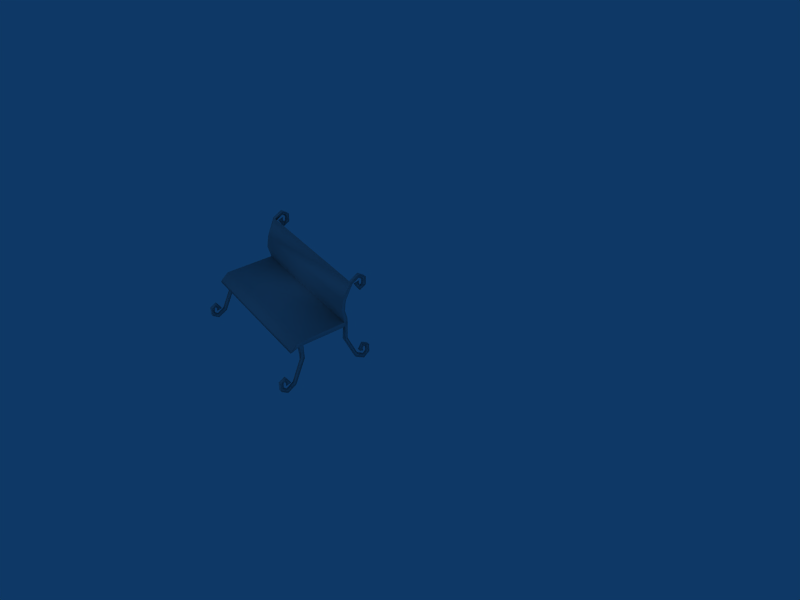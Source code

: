 # Source: bench_park_001.blend  (saved by Blender 4.5.87; exported with 4.5.12 LTS)
import bpy
from mathutils import Matrix  # noqa: F401  (used for matrix-valued properties, if any)

bpy.ops.wm.read_factory_settings(use_empty=True)
scene = bpy.context.scene
scene.name = 'Scene'

# ---- collections
col_collection_1 = bpy.data.collections.new('Collection 1'); scene.collection.children.link(col_collection_1)

# ---- materials (node trees are filled in below, after node groups)
mat_bench_park_tex = bpy.data.materials.new('bench_park_tex')
mat_bench_park_tex.alpha_threshold = 0.0
mat_bench_park_tex.diffuse_color = (0.7562, 0.7562, 0.7562, 1.0)
mat_bench_park_tex.roughness = 0.5
mat_bench_park_tex.line_color = (0.0, 0.0, 0.0, 1.0)

# ---- material node trees

# ---- world
world_world = bpy.data.worlds.new('World'); scene.world = world_world
world_world.color = (0.05656, 0.2208, 0.4)
world_world.use_sun_shadow = False
world_world.sun_shadow_jitter_overblur = 0.0
world_world.cycles.sampling_method = 'MANUAL'
world_world.cycles.sample_map_resolution = 256

# ---- cameras
cam_camera = bpy.data.cameras.new('Camera')
cam_camera.passepartout_alpha = 0.2
cam_camera.clip_end = 100.0
cam_camera.lens = 35.0
cam_camera.ortho_scale = 7.314
cam_camera.show_passepartout = False
cam_camera.show_safe_areas = True
cam_camera.dof.focus_distance = 0.0
cam_camera.dof.aperture_fstop = 128.0

# ---- lights
light_spot = bpy.data.lights.new('Spot', 'POINT')
light_spot.transmission_factor = 0.0
light_spot.cutoff_distance = 30.0
light_spot.energy = 100.0
light_spot.shadow_buffer_clip_start = 8.0
light_spot.shadow_soft_size = 1.0
light_spot.shadow_maximum_resolution = 0.006
light_spot.use_absolute_resolution = True
light_spot.cycles.use_multiple_importance_sampling = False

# ---- meshes
me_cube_002 = bpy.data.meshes.new('Cube.002')
me_cube_002.from_pydata([], [], [])
me_cube_002.use_remesh_preserve_volume = False
me_cube_002.use_remesh_preserve_attributes = False
me_cube_002.use_mirror_vertex_groups = False
me_cube_002.update()
me_bench_park_001 = bpy.data.meshes.new('bench_park_001')
me_bench_park_001.from_pydata([(1.283, 1.74, -0.4776), (1.283, 0.514, -0.5786), (1.283, 1.74, -0.4067), (1.283, 0.5407, -0.5273), (1.319, 1.664, -0.4776), (1.248, 1.663, -0.4776), (1.283, 1.663, -0.4067), (1.283, 1.663, -0.3654), (1.283, 1.74, -0.3301), (1.283, 1.69, -0.143), (1.283, 1.606, -0.1452), (1.319, 1.817, 0.4553), (1.248, 1.817, 0.4554), (1.283, 1.865, 0.386), (1.283, 2.003, 0.4775), (1.248, 1.999, 0.5618), (1.319, 1.999, 0.5618), (1.319, 2.132, 0.4672), (1.248, 2.132, 0.4672), (1.284, 2.06, 0.4225), (1.284, 2.056, 0.3349), (1.248, 2.13, 0.2935), (1.319, 2.13, 0.2935), (1.319, 1.999, 0.2202), (1.248, 1.999, 0.2201), (1.284, 2.027, 0.2998), (1.284, 2.0, 0.3623), (1.248, 1.916, 0.3572), (1.319, 1.916, 0.3572), (1.284, 2.008, 0.4126), (1.316, 2.06, -1.255), (1.349, 1.968, -1.198), (1.278, 1.968, -1.202), (1.314, 2.052, -1.205), (1.311, 2.079, -1.143), (1.272, 2.051, -1.065), (1.343, 2.051, -1.061), (1.346, 2.182, -1.135), (1.275, 2.182, -1.138), (1.312, 2.108, -1.178), (1.317, 2.112, -1.265), (1.283, 2.184, -1.312), (1.354, 2.183, -1.308), (1.358, 2.051, -1.403), (1.288, 2.051, -1.406), (1.319, 2.055, -1.32), (1.315, 1.917, -1.229), (1.283, 1.869, -1.3), (1.353, 1.869, -1.296), (1.329, 1.641, -0.7826), (1.258, 1.641, -0.7859), (1.294, 1.725, -0.7865), (1.294, 0.6827, -0.7794), (1.258, 0.7671, -0.7789), (1.329, 0.767, -0.7755), (1.353, 0.5392, -1.289), (1.282, 0.5392, -1.293), (1.314, 0.4912, -1.222), (1.319, 0.3527, -1.313), (1.287, 0.3572, -1.399), (1.358, 0.3572, -1.396), (1.354, 0.2244, -1.301), (1.283, 0.2244, -1.305), (1.316, 0.2959, -1.258), (1.312, 0.2999, -1.171), (1.275, 0.2263, -1.131), (1.346, 0.2264, -1.128), (1.342, 0.3569, -1.054), (1.271, 0.3569, -1.058), (1.311, 0.3289, -1.136), (1.313, 0.3557, -1.198), (1.278, 0.44, -1.195), (1.349, 0.4399, -1.191), (1.316, 0.3477, -1.248), (1.283, 0.68, -0.4067), (1.248, 0.68, -0.4776), (1.319, 0.68, -0.4776), (1.319, 0.7621, -0.4776), (1.248, 0.7621, -0.4776), (1.283, 0.7621, -0.4067), (1.283, 1.643, 0.1003), (1.283, 1.711, 0.0713), (-1.407, 1.711, 0.0713), (-1.407, 1.643, 0.1003), (-1.407, 0.7621, -0.4067), (-1.372, 0.7621, -0.4776), (-1.442, 0.7621, -0.4776), (-1.442, 0.68, -0.4776), (-1.407, 0.68, -0.4067), (-1.372, 0.68, -0.4776), (-1.426, 0.3477, -1.246), (-1.46, 0.4399, -1.189), (-1.389, 0.44, -1.191), (-1.425, 0.3557, -1.195), (-1.423, 0.3289, -1.133), (-1.385, 0.3569, -1.054), (-1.456, 0.3569, -1.052), (-1.458, 0.2264, -1.126), (-1.387, 0.2263, -1.128), (-1.424, 0.2999, -1.168), (-1.427, 0.2959, -1.256), (-1.392, 0.2244, -1.301), (-1.463, 0.2244, -1.299), (-1.466, 0.3572, -1.394), (-1.395, 0.3572, -1.396), (-1.428, 0.3527, -1.311), (-1.426, 0.4912, -1.219), (-1.392, 0.5392, -1.29), (-1.463, 0.5392, -1.287), (-1.448, 0.767, -0.7733), (-1.377, 0.7671, -0.7754), (-1.413, 0.6827, -0.7766), (-1.413, 1.725, -0.7836), (-1.377, 1.641, -0.7824), (-1.448, 1.641, -0.7804), (-1.463, 1.869, -1.294), (-1.392, 1.869, -1.297), (-1.426, 1.917, -1.226), (-1.428, 2.055, -1.318), (-1.395, 2.051, -1.403), (-1.466, 2.051, -1.401), (-1.464, 2.183, -1.306), (-1.393, 2.184, -1.308), (-1.427, 2.112, -1.263), (-1.424, 2.108, -1.175), (-1.388, 2.182, -1.135), (-1.459, 2.182, -1.133), (-1.456, 2.051, -1.059), (-1.386, 2.051, -1.061), (-1.423, 2.079, -1.14), (-1.425, 2.052, -1.203), (-1.39, 1.968, -1.198), (-1.46, 1.968, -1.196), (-1.427, 2.06, -1.253), (-1.407, 2.008, 0.4126), (-1.443, 1.916, 0.3572), (-1.372, 1.916, 0.3572), (-1.407, 2.0, 0.3623), (-1.407, 2.027, 0.2998), (-1.372, 1.999, 0.2201), (-1.443, 1.999, 0.2202), (-1.443, 2.13, 0.2935), (-1.372, 2.13, 0.2935), (-1.407, 2.056, 0.3349), (-1.407, 2.06, 0.4225), (-1.372, 2.132, 0.4672), (-1.443, 2.132, 0.4672), (-1.443, 1.999, 0.5618), (-1.372, 1.999, 0.5618), (-1.407, 2.003, 0.4775), (-1.407, 1.865, 0.386), (-1.372, 1.817, 0.4554), (-1.443, 1.817, 0.4553), (-1.407, 1.606, -0.1452), (-1.407, 1.69, -0.143), (-1.407, 1.74, -0.3301), (-1.407, 1.663, -0.3654), (-1.407, 1.663, -0.4067), (-1.372, 1.663, -0.4776), (-1.442, 1.664, -0.4776), (-1.407, 0.5407, -0.5273), (-1.407, 1.74, -0.4067), (-1.407, 0.514, -0.5786), (-1.407, 1.74, -0.4776)], [], [(0, 2, 6, 4), (6, 79, 77, 4), (4, 77, 78, 5), (6, 2, 8, 7), (7, 8, 9, 10), (10, 9, 81, 80), (13, 12, 15, 14), (11, 13, 14, 16), (12, 11, 16, 15), (15, 16, 17, 18), (16, 14, 19, 17), (14, 15, 18, 19), (19, 18, 21, 20), (17, 19, 20, 22), (18, 17, 22, 21), (21, 22, 23, 24), (22, 20, 25, 23), (20, 21, 24, 25), (25, 24, 27, 26), (23, 25, 26, 28), (24, 23, 28, 27), (27, 28, 29), (28, 26, 29), (26, 27, 29), (33, 30, 32), (31, 30, 33), (32, 30, 31), (35, 32, 31, 36), (36, 31, 33, 34), (34, 33, 32, 35), (39, 34, 35, 38), (37, 36, 34, 39), (38, 35, 36, 37), (41, 38, 37, 42), (42, 37, 39, 40), (40, 39, 38, 41), (45, 40, 41, 44), (43, 42, 40, 45), (44, 41, 42, 43), (47, 44, 43, 48), (48, 43, 45, 46), (46, 45, 44, 47), (51, 46, 47, 50), (49, 48, 46, 51), (50, 47, 48, 49), (0, 4, 49, 51), (0, 51, 50, 5), (4, 5, 50, 49), (53, 54, 55, 56), (54, 52, 57, 55), (52, 53, 56, 57), (57, 56, 59, 58), (55, 57, 58, 60), (56, 55, 60, 59), (59, 60, 61, 62), (60, 58, 63, 61), (58, 59, 62, 63), (63, 62, 65, 64), (61, 63, 64, 66), (62, 61, 66, 65), (65, 66, 67, 68), (66, 64, 69, 67), (64, 65, 68, 69), (69, 68, 71, 70), (67, 69, 70, 72), (68, 67, 72, 71), (71, 72, 73), (72, 70, 73), (70, 71, 73), (76, 1, 75), (74, 3, 1, 76), (79, 74, 76, 77), (52, 54, 77, 76), (52, 76, 75), (52, 75, 78, 53), (53, 78, 77, 54), (81, 13, 11, 80), (80, 11, 12), (83, 151, 152), (82, 83, 152, 150), (110, 109, 86, 85), (111, 110, 85, 89), (111, 89, 87), (111, 87, 86, 109), (84, 86, 87, 88), (88, 87, 162, 160), (87, 89, 162), (93, 90, 92), (91, 90, 93), (92, 90, 91), (95, 92, 91, 96), (96, 91, 93, 94), (94, 93, 92, 95), (99, 94, 95, 98), (97, 96, 94, 99), (98, 95, 96, 97), (101, 98, 97, 102), (102, 97, 99, 100), (100, 99, 98, 101), (105, 100, 101, 104), (103, 102, 100, 105), (104, 101, 102, 103), (107, 104, 103, 108), (108, 103, 105, 106), (106, 105, 104, 107), (111, 106, 107, 110), (109, 108, 106, 111), (110, 107, 108, 109), (159, 114, 113, 158), (163, 158, 113, 112), (163, 112, 114, 159), (113, 114, 115, 116), (114, 112, 117, 115), (112, 113, 116, 117), (117, 116, 119, 118), (115, 117, 118, 120), (116, 115, 120, 119), (119, 120, 121, 122), (120, 118, 123, 121), (118, 119, 122, 123), (123, 122, 125, 124), (121, 123, 124, 126), (122, 121, 126, 125), (125, 126, 127, 128), (126, 124, 129, 127), (124, 125, 128, 129), (129, 128, 131, 130), (127, 129, 130, 132), (128, 127, 132, 131), (131, 132, 133), (132, 130, 133), (130, 131, 133), (137, 134, 136), (135, 134, 137), (136, 134, 135), (139, 136, 135, 140), (140, 135, 137, 138), (138, 137, 136, 139), (143, 138, 139, 142), (141, 140, 138, 143), (142, 139, 140, 141), (145, 142, 141, 146), (146, 141, 143, 144), (144, 143, 142, 145), (149, 144, 145, 148), (147, 146, 144, 149), (148, 145, 146, 147), (151, 148, 147, 152), (152, 147, 149, 150), (150, 149, 148, 151), (153, 83, 82, 154), (156, 153, 154, 155), (157, 156, 155, 161), (159, 158, 85, 86), (157, 159, 86, 84), (163, 159, 157, 161), (12, 13, 150, 151), (13, 81, 82, 150), (9, 154, 82, 81), (8, 155, 154, 9), (2, 161, 155, 8), (0, 163, 161, 2), (0, 5, 158, 163), (5, 78, 85, 158), (75, 89, 85, 78), (1, 162, 89, 75), (1, 3, 160, 162), (3, 74, 88, 160), (74, 79, 84, 88), (6, 157, 84, 79), (6, 7, 156, 157), (7, 10, 153, 156), (10, 80, 83, 153), (12, 151, 83, 80)])
me_bench_park_001.polygons.foreach_set('use_smooth', [True] * 174)
_uv = me_bench_park_001.uv_layers.new(name='UVMap')
_uv.uv.foreach_set('vector', [0.5783, 0.699, 0.5783, 0.7114, 0.546, 0.699, 0.5783, 0.6875, 0.546, 0.699, 0.546, 0.5211, 0.5783, 0.5211, 0.5783, 0.6875, 0.5906, 0.2094, 0.5906, 0.3962, 0.5667, 0.3962, 0.5667, 0.2094, 0.546, 0.699, 0.5783, 0.7114, 0.5783, 0.7196, 0.546, 0.7196, 0.546, 0.7196, 0.5783, 0.7196, 0.5783, 0.7576, 0.546, 0.7576, 0.546, 0.7576, 0.5783, 0.7576, 0.5783, 0.807, 0.546, 0.807, 0.546, 0.9046, 0.546, 0.8887, 0.5584, 0.9118, 0.546, 0.9118, 0.5675, 0.8887, 0.5783, 0.8887, 0.5783, 0.9118, 0.5675, 0.9118, 0.546, 0.8887, 0.5675, 0.8887, 0.5675, 0.9118, 0.5584, 0.9118, 0.5584, 0.9118, 0.5675, 0.9118, 0.5675, 0.9305, 0.5584, 0.9305, 0.5675, 0.9118, 0.5783, 0.9118, 0.5783, 0.9305, 0.5675, 0.9305, 0.546, 0.9118, 0.5584, 0.9118, 0.5584, 0.9305, 0.546, 0.9305, 0.546, 0.9305, 0.5584, 0.9305, 0.5584, 0.9501, 0.546, 0.9501, 0.5675, 0.9305, 0.5783, 0.9305, 0.5783, 0.9501, 0.5675, 0.9501, 0.5584, 0.9305, 0.5675, 0.9305, 0.5675, 0.9501, 0.5584, 0.9501, 0.5584, 0.9501, 0.5675, 0.9501, 0.5675, 0.9661, 0.5584, 0.9661, 0.5675, 0.9501, 0.5783, 0.9501, 0.5783, 0.9661, 0.5675, 0.9661, 0.546, 0.9501, 0.5584, 0.9501, 0.5584, 0.9661, 0.546, 0.9661, 0.546, 0.9661, 0.5584, 0.9661, 0.5584, 0.9817, 0.546, 0.9817, 0.5675, 0.9661, 0.5783, 0.9661, 0.5783, 0.9817, 0.5675, 0.9817, 0.5584, 0.9661, 0.5675, 0.9661, 0.5675, 0.9817, 0.5584, 0.9817, 0.5584, 0.9817, 0.5675, 0.9817, 0.5626, 0.9965, 0.5675, 0.9817, 0.5783, 0.9817, 0.5626, 0.9965, 0.546, 0.9817, 0.5584, 0.9817, 0.5626, 0.9965, 0.9747, 0.5386, 0.936, 0.5519, 0.9482, 0.5386, 0.9236, 0.5386, 0.936, 0.5519, 0.9009, 0.5386, 0.9482, 0.5386, 0.936, 0.5519, 0.9236, 0.5386, 0.9519, 0.5236, 0.9482, 0.5386, 0.9236, 0.5386, 0.9186, 0.5236, 0.9186, 0.5236, 0.9236, 0.5386, 0.9009, 0.5386, 0.8879, 0.5236, 0.9877, 0.5236, 0.9747, 0.5386, 0.9482, 0.5386, 0.9519, 0.5236, 0.9906, 0.5149, 0.9877, 0.5236, 0.9519, 0.5236, 0.9527, 0.5149, 0.9175, 0.5149, 0.9186, 0.5236, 0.8879, 0.5236, 0.885, 0.5149, 0.9527, 0.5149, 0.9519, 0.5236, 0.9186, 0.5236, 0.9175, 0.5149, 0.9527, 0.4982, 0.9527, 0.5149, 0.9175, 0.5149, 0.9175, 0.4982, 0.9175, 0.4982, 0.9175, 0.5149, 0.885, 0.5149, 0.885, 0.4982, 0.9906, 0.4982, 0.9906, 0.5149, 0.9527, 0.5149, 0.9527, 0.4982, 0.9906, 0.4721, 0.9906, 0.4982, 0.9527, 0.4982, 0.9527, 0.4721, 0.9175, 0.4721, 0.9175, 0.4982, 0.885, 0.4982, 0.885, 0.4721, 0.9527, 0.4721, 0.9527, 0.4982, 0.9175, 0.4982, 0.9175, 0.4721, 0.9527, 0.3987, 0.9527, 0.4721, 0.9175, 0.4721, 0.9175, 0.3987, 0.9175, 0.3987, 0.9175, 0.4721, 0.885, 0.4721, 0.885, 0.3987, 0.9906, 0.3987, 0.9906, 0.4721, 0.9527, 0.4721, 0.9527, 0.3987, 0.9906, 0.1639, 0.9906, 0.3987, 0.9527, 0.3987, 0.9527, 0.1639, 0.9175, 0.1639, 0.9175, 0.3987, 0.885, 0.3987, 0.885, 0.1639, 0.9527, 0.1639, 0.9527, 0.3987, 0.9175, 0.3987, 0.9175, 0.1639, 0.885, 0.007804, 0.9175, 0.007804, 0.9175, 0.1639, 0.885, 0.1639, 0.9906, 0.007804, 0.9906, 0.1639, 0.9527, 0.1639, 0.9527, 0.007804, 0.9175, 0.007804, 0.9527, 0.007804, 0.9527, 0.1639, 0.9175, 0.1639, 0.8425, 0.8457, 0.8179, 0.8457, 0.8179, 0.6186, 0.8425, 0.6186, 0.8179, 0.8457, 0.7882, 0.8457, 0.7882, 0.6186, 0.8179, 0.6186, 0.8783, 0.8457, 0.8425, 0.8457, 0.8425, 0.6186, 0.8783, 0.6186, 0.8783, 0.6186, 0.8425, 0.6186, 0.8425, 0.5479, 0.8783, 0.5479, 0.8179, 0.6186, 0.7882, 0.6186, 0.7882, 0.5479, 0.8179, 0.5479, 0.8425, 0.6186, 0.8179, 0.6186, 0.8179, 0.5479, 0.8425, 0.5479, 0.8425, 0.5479, 0.8179, 0.5479, 0.8179, 0.5236, 0.8425, 0.5236, 0.8179, 0.5479, 0.7882, 0.5479, 0.7882, 0.5236, 0.8179, 0.5236, 0.8783, 0.5479, 0.8425, 0.5479, 0.8425, 0.5236, 0.8783, 0.5236, 0.8783, 0.5236, 0.8425, 0.5236, 0.8425, 0.5057, 0.8783, 0.5057, 0.8179, 0.5236, 0.7882, 0.5236, 0.7882, 0.5057, 0.8179, 0.5057, 0.8425, 0.5236, 0.8179, 0.5236, 0.8179, 0.5057, 0.8425, 0.5057, 0.8425, 0.5057, 0.8179, 0.5057, 0.8192, 0.499, 0.8418, 0.499, 0.8179, 0.5057, 0.7882, 0.5057, 0.7919, 0.499, 0.8192, 0.499, 0.8783, 0.5057, 0.8425, 0.5057, 0.8418, 0.499, 0.8745, 0.499, 0.8745, 0.499, 0.8418, 0.499, 0.8402, 0.4847, 0.867, 0.4847, 0.8192, 0.499, 0.7919, 0.499, 0.7994, 0.4847, 0.8217, 0.4847, 0.8418, 0.499, 0.8192, 0.499, 0.8217, 0.4847, 0.8402, 0.4847, 0.8402, 0.4847, 0.8217, 0.4847, 0.8326, 0.4634, 0.8217, 0.4847, 0.7994, 0.4847, 0.8326, 0.4634, 0.867, 0.4847, 0.8402, 0.4847, 0.8326, 0.4634, 0.5906, 0.4132, 0.5759, 0.4535, 0.5667, 0.4132, 0.546, 0.5009, 0.546, 0.4673, 0.5464, 0.4531, 0.5783, 0.5009, 0.546, 0.5211, 0.546, 0.5009, 0.5783, 0.5009, 0.5783, 0.5211, 0.7882, 0.8457, 0.8179, 0.8457, 0.8179, 0.9934, 0.7882, 0.9934, 0.7882, 0.8457, 0.7882, 0.9934, 0.7359, 0.9934, 0.8783, 0.8457, 0.8783, 0.9934, 0.8425, 0.9934, 0.8425, 0.8457, 0.8425, 0.8457, 0.8425, 0.9934, 0.8179, 0.9934, 0.8179, 0.8457, 0.5783, 0.807, 0.5783, 0.8887, 0.5675, 0.8887, 0.546, 0.807, 0.546, 0.807, 0.5675, 0.8887, 0.546, 0.8887, 0.036, 0.807, 0.036, 0.8887, 0.01477, 0.8887, 0.003674, 0.807, 0.036, 0.807, 0.01477, 0.8887, 0.003674, 0.8887, 0.6157, 0.8457, 0.6429, 0.8457, 0.6429, 0.9934, 0.6156, 0.9934, 0.5832, 0.8457, 0.6157, 0.8457, 0.6156, 0.9934, 0.5832, 0.9934, 0.6722, 0.8457, 0.7112, 0.9934, 0.6722, 0.9934, 0.6722, 0.8457, 0.6722, 0.9934, 0.6429, 0.9934, 0.6429, 0.8457, 0.036, 0.5211, 0.003674, 0.5211, 0.003674, 0.5009, 0.036, 0.5009, 0.036, 0.5009, 0.003674, 0.5009, 0.03649, 0.4531, 0.036, 0.4673, 0.005611, 0.4132, 0.02511, 0.4132, 0.01837, 0.4535, 0.5962, 0.4847, 0.6282, 0.4634, 0.6192, 0.4847, 0.6384, 0.4847, 0.6282, 0.4634, 0.6592, 0.4847, 0.6192, 0.4847, 0.6282, 0.4634, 0.6384, 0.4847, 0.6167, 0.5016, 0.6192, 0.4847, 0.6384, 0.4847, 0.6415, 0.5016, 0.6415, 0.5016, 0.6384, 0.4847, 0.6592, 0.4847, 0.6682, 0.5016, 0.5872, 0.5016, 0.5962, 0.4847, 0.6192, 0.4847, 0.6167, 0.5016, 0.5832, 0.5083, 0.5872, 0.5016, 0.6167, 0.5016, 0.6157, 0.5083, 0.6429, 0.5083, 0.6415, 0.5016, 0.6682, 0.5016, 0.6722, 0.5083, 0.6157, 0.5083, 0.6167, 0.5016, 0.6415, 0.5016, 0.6429, 0.5083, 0.6157, 0.5236, 0.6157, 0.5083, 0.6429, 0.5083, 0.6429, 0.5236, 0.6429, 0.5236, 0.6429, 0.5083, 0.6722, 0.5083, 0.6722, 0.5236, 0.5832, 0.5236, 0.5832, 0.5083, 0.6157, 0.5083, 0.6157, 0.5236, 0.5832, 0.5479, 0.5832, 0.5236, 0.6157, 0.5236, 0.6157, 0.5479, 0.6429, 0.5479, 0.6429, 0.5236, 0.6722, 0.5236, 0.6722, 0.5479, 0.6157, 0.5479, 0.6157, 0.5236, 0.6429, 0.5236, 0.6429, 0.5479, 0.6157, 0.6186, 0.6157, 0.5479, 0.6429, 0.5479, 0.6429, 0.6186, 0.6429, 0.6186, 0.6429, 0.5479, 0.6722, 0.5479, 0.6722, 0.6186, 0.5832, 0.6186, 0.5832, 0.5479, 0.6157, 0.5479, 0.6157, 0.6186, 0.5832, 0.8457, 0.5832, 0.6186, 0.6157, 0.6186, 0.6157, 0.8457, 0.6429, 0.8457, 0.6429, 0.6186, 0.6722, 0.6186, 0.6722, 0.8457, 0.6157, 0.8457, 0.6157, 0.6186, 0.6429, 0.6186, 0.6429, 0.8457, 0.7489, 0.007804, 0.7489, 0.1639, 0.715, 0.1639, 0.715, 0.007804, 0.6798, 0.007804, 0.715, 0.007804, 0.715, 0.1639, 0.6798, 0.1639, 0.7807, 0.007804, 0.7807, 0.1639, 0.7489, 0.1639, 0.7489, 0.007804, 0.715, 0.1639, 0.7489, 0.1639, 0.7489, 0.3987, 0.715, 0.3987, 0.7489, 0.1639, 0.7807, 0.1639, 0.7807, 0.3987, 0.7489, 0.3987, 0.6798, 0.1639, 0.715, 0.1639, 0.715, 0.3987, 0.6798, 0.3987, 0.6798, 0.3987, 0.715, 0.3987, 0.715, 0.4721, 0.6798, 0.4721, 0.7489, 0.3987, 0.7807, 0.3987, 0.7807, 0.4721, 0.7489, 0.4721, 0.715, 0.3987, 0.7489, 0.3987, 0.7489, 0.4721, 0.715, 0.4721, 0.715, 0.4721, 0.7489, 0.4721, 0.7489, 0.4982, 0.715, 0.4982, 0.7489, 0.4721, 0.7807, 0.4721, 0.7807, 0.4982, 0.7489, 0.4982, 0.6798, 0.4721, 0.715, 0.4721, 0.715, 0.4982, 0.6798, 0.4982, 0.6798, 0.4982, 0.715, 0.4982, 0.715, 0.5149, 0.6798, 0.5149, 0.7489, 0.4982, 0.7807, 0.4982, 0.7807, 0.5149, 0.7489, 0.5149, 0.715, 0.4982, 0.7489, 0.4982, 0.7489, 0.5149, 0.715, 0.5149, 0.715, 0.5149, 0.7489, 0.5149, 0.7477, 0.5236, 0.7159, 0.5236, 0.7489, 0.5149, 0.7807, 0.5149, 0.7776, 0.5236, 0.7477, 0.5236, 0.6798, 0.5149, 0.715, 0.5149, 0.7159, 0.5236, 0.683, 0.5236, 0.683, 0.5236, 0.7159, 0.5236, 0.7196, 0.5386, 0.695, 0.5386, 0.7477, 0.5236, 0.7776, 0.5236, 0.7656, 0.5386, 0.7433, 0.5386, 0.7159, 0.5236, 0.7477, 0.5236, 0.7433, 0.5386, 0.7196, 0.5386, 0.7196, 0.5386, 0.7433, 0.5386, 0.7307, 0.5519, 0.7433, 0.5386, 0.7656, 0.5386, 0.7307, 0.5519, 0.695, 0.5386, 0.7196, 0.5386, 0.7307, 0.5519, 0.036, 0.9817, 0.01871, 0.9965, 0.02458, 0.9817, 0.01477, 0.9817, 0.01871, 0.9965, 0.003674, 0.9817, 0.02458, 0.9817, 0.01871, 0.9965, 0.01477, 0.9817, 0.02458, 0.9661, 0.02458, 0.9817, 0.01477, 0.9817, 0.01477, 0.9661, 0.01477, 0.9661, 0.01477, 0.9817, 0.003674, 0.9817, 0.003674, 0.9661, 0.036, 0.9661, 0.036, 0.9817, 0.02458, 0.9817, 0.02458, 0.9661, 0.036, 0.9501, 0.036, 0.9661, 0.02458, 0.9661, 0.02458, 0.9501, 0.01477, 0.9501, 0.01477, 0.9661, 0.003674, 0.9661, 0.003674, 0.9501, 0.02458, 0.9501, 0.02458, 0.9661, 0.01477, 0.9661, 0.01477, 0.9501, 0.02458, 0.9305, 0.02458, 0.9501, 0.01477, 0.9501, 0.01477, 0.9305, 0.01477, 0.9305, 0.01477, 0.9501, 0.003674, 0.9501, 0.003674, 0.9305, 0.036, 0.9305, 0.036, 0.9501, 0.02458, 0.9501, 0.02458, 0.9305, 0.036, 0.9118, 0.036, 0.9305, 0.02458, 0.9305, 0.02458, 0.9118, 0.01477, 0.9118, 0.01477, 0.9305, 0.003674, 0.9305, 0.003674, 0.9118, 0.02458, 0.9118, 0.02458, 0.9305, 0.01477, 0.9305, 0.01477, 0.9118, 0.036, 0.8887, 0.02458, 0.9118, 0.01477, 0.9118, 0.01477, 0.8887, 0.01477, 0.8887, 0.01477, 0.9118, 0.003674, 0.9118, 0.003674, 0.8887, 0.036, 0.9046, 0.036, 0.9118, 0.02458, 0.9118, 0.036, 0.8887, 0.036, 0.7576, 0.036, 0.807, 0.003674, 0.807, 0.003674, 0.7576, 0.036, 0.7196, 0.036, 0.7576, 0.003674, 0.7576, 0.003674, 0.7196, 0.036, 0.699, 0.036, 0.7196, 0.003674, 0.7196, 0.003674, 0.7114, 0.005611, 0.2094, 0.02511, 0.2094, 0.02511, 0.3962, 0.005611, 0.3962, 0.036, 0.699, 0.003674, 0.6875, 0.003674, 0.5211, 0.036, 0.5211, 0.003674, 0.699, 0.003674, 0.6875, 0.036, 0.699, 0.003674, 0.7114, 0.546, 0.8887, 0.546, 0.9046, 0.036, 0.9046, 0.036, 0.8887, 0.5667, 0.005648, 0.5667, 0.07818, 0.02511, 0.07818, 0.02511, 0.005648, 0.5667, 0.1228, 0.02511, 0.1228, 0.02511, 0.07818, 0.5667, 0.07818, 0.5667, 0.163, 0.02511, 0.163, 0.02511, 0.1228, 0.5667, 0.1228, 0.5667, 0.1788, 0.02511, 0.1788, 0.02511, 0.163, 0.5667, 0.163, 0.5667, 0.1935, 0.02511, 0.1935, 0.02511, 0.1788, 0.5667, 0.1788, 0.5667, 0.1935, 0.5667, 0.2094, 0.02511, 0.2094, 0.02511, 0.1935, 0.5667, 0.2094, 0.5667, 0.3962, 0.02511, 0.3962, 0.02511, 0.2094, 0.5667, 0.4132, 0.02511, 0.4132, 0.02511, 0.3962, 0.5667, 0.3962, 0.5759, 0.4535, 0.01837, 0.4535, 0.02511, 0.4132, 0.5667, 0.4132, 0.5464, 0.4531, 0.546, 0.4673, 0.036, 0.4673, 0.03649, 0.4531, 0.546, 0.4673, 0.546, 0.5009, 0.036, 0.5009, 0.036, 0.4673, 0.546, 0.5009, 0.546, 0.5211, 0.036, 0.5211, 0.036, 0.5009, 0.546, 0.699, 0.036, 0.699, 0.036, 0.5211, 0.546, 0.5211, 0.546, 0.699, 0.546, 0.7196, 0.036, 0.7196, 0.036, 0.699, 0.546, 0.7196, 0.546, 0.7576, 0.036, 0.7576, 0.036, 0.7196, 0.546, 0.7576, 0.546, 0.807, 0.036, 0.807, 0.036, 0.7576, 0.546, 0.8887, 0.036, 0.8887, 0.036, 0.807, 0.546, 0.807])
_ca = me_bench_park_001.color_attributes.new('Col', 'BYTE_COLOR', 'CORNER')
_ca.data.foreach_set('color', [1.0, 1.0, 1.0, 1.0, 1.0, 1.0, 1.0, 1.0, 1.0, 1.0, 1.0, 1.0, 1.0, 1.0, 1.0, 1.0, 1.0, 1.0, 1.0, 1.0, 1.0, 1.0, 1.0, 1.0, 1.0, 1.0, 1.0, 1.0, 1.0, 1.0, 1.0, 1.0, 1.0, 1.0, 1.0, 1.0, 1.0, 1.0, 1.0, 1.0, 1.0, 1.0, 1.0, 1.0, 1.0, 1.0, 1.0, 1.0, 1.0, 1.0, 1.0, 1.0, 1.0, 1.0, 1.0, 1.0, 1.0, 1.0, 1.0, 1.0, 1.0, 1.0, 1.0, 1.0, 1.0, 1.0, 1.0, 1.0, 1.0, 1.0, 1.0, 1.0, 1.0, 1.0, 1.0, 1.0, 1.0, 1.0, 1.0, 1.0, 1.0, 1.0, 1.0, 1.0, 1.0, 1.0, 1.0, 1.0, 1.0, 1.0, 1.0, 1.0, 1.0, 1.0, 1.0, 1.0, 1.0, 1.0, 1.0, 1.0, 1.0, 1.0, 1.0, 1.0, 1.0, 1.0, 1.0, 1.0, 1.0, 1.0, 1.0, 1.0, 1.0, 1.0, 1.0, 1.0, 1.0, 1.0, 1.0, 1.0, 1.0, 1.0, 1.0, 1.0, 1.0, 1.0, 1.0, 1.0, 1.0, 1.0, 1.0, 1.0, 1.0, 1.0, 1.0, 1.0, 1.0, 1.0, 1.0, 1.0, 1.0, 1.0, 1.0, 1.0, 1.0, 1.0, 1.0, 1.0, 1.0, 1.0, 1.0, 1.0, 1.0, 1.0, 1.0, 1.0, 1.0, 1.0, 1.0, 1.0, 1.0, 1.0, 1.0, 1.0, 1.0, 1.0, 1.0, 1.0, 1.0, 1.0, 1.0, 1.0, 1.0, 1.0, 1.0, 1.0, 1.0, 1.0, 1.0, 1.0, 1.0, 1.0, 1.0, 1.0, 1.0, 1.0, 1.0, 1.0, 1.0, 1.0, 1.0, 1.0, 1.0, 1.0, 1.0, 1.0, 1.0, 1.0, 1.0, 1.0, 1.0, 1.0, 1.0, 1.0, 1.0, 1.0, 1.0, 1.0, 1.0, 1.0, 1.0, 1.0, 1.0, 1.0, 1.0, 1.0, 1.0, 1.0, 1.0, 1.0, 1.0, 1.0, 1.0, 1.0, 1.0, 1.0, 1.0, 1.0, 1.0, 1.0, 1.0, 1.0, 1.0, 1.0, 1.0, 1.0, 1.0, 1.0, 1.0, 1.0, 1.0, 1.0, 1.0, 1.0, 1.0, 1.0, 1.0, 1.0, 1.0, 1.0, 1.0, 1.0, 1.0, 1.0, 1.0, 1.0, 1.0, 1.0, 1.0, 1.0, 1.0, 1.0, 1.0, 1.0, 1.0, 1.0, 1.0, 1.0, 1.0, 1.0, 1.0, 1.0, 1.0, 1.0, 1.0, 1.0, 1.0, 1.0, 1.0, 1.0, 1.0, 1.0, 1.0, 1.0, 1.0, 1.0, 1.0, 1.0, 1.0, 1.0, 1.0, 1.0, 1.0, 1.0, 1.0, 1.0, 1.0, 1.0, 1.0, 1.0, 1.0, 1.0, 1.0, 1.0, 1.0, 1.0, 1.0, 1.0, 1.0, 1.0, 1.0, 1.0, 1.0, 1.0, 1.0, 1.0, 1.0, 1.0, 1.0, 1.0, 1.0, 1.0, 1.0, 1.0, 1.0, 1.0, 1.0, 1.0, 1.0, 1.0, 1.0, 1.0, 1.0, 1.0, 1.0, 1.0, 1.0, 1.0, 1.0, 1.0, 1.0, 1.0, 1.0, 1.0, 1.0, 1.0, 1.0, 1.0, 1.0, 1.0, 1.0, 1.0, 1.0, 1.0, 1.0, 1.0, 1.0, 1.0, 1.0, 1.0, 1.0, 1.0, 1.0, 1.0, 1.0, 1.0, 1.0, 1.0, 1.0, 1.0, 1.0, 1.0, 1.0, 1.0, 1.0, 1.0, 1.0, 1.0, 1.0, 1.0, 1.0, 1.0, 1.0, 1.0, 1.0, 1.0, 1.0, 1.0, 1.0, 1.0, 1.0, 1.0, 1.0, 1.0, 1.0, 1.0, 1.0, 1.0, 1.0, 1.0, 1.0, 1.0, 1.0, 1.0, 1.0, 1.0, 1.0, 1.0, 1.0, 1.0, 1.0, 1.0, 1.0, 1.0, 1.0, 1.0, 1.0, 1.0, 1.0, 1.0, 1.0, 1.0, 1.0, 1.0, 1.0, 1.0, 1.0, 1.0, 1.0, 1.0, 1.0, 1.0, 1.0, 1.0, 1.0, 1.0, 1.0, 1.0, 1.0, 1.0, 1.0, 1.0, 1.0, 1.0, 1.0, 1.0, 1.0, 1.0, 1.0, 1.0, 1.0, 1.0, 1.0, 1.0, 1.0, 1.0, 1.0, 1.0, 1.0, 1.0, 1.0, 1.0, 1.0, 1.0, 1.0, 1.0, 1.0, 1.0, 1.0, 1.0, 1.0, 1.0, 1.0, 1.0, 1.0, 1.0, 1.0, 1.0, 1.0, 1.0, 1.0, 1.0, 1.0, 1.0, 1.0, 1.0, 1.0, 1.0, 1.0, 1.0, 1.0, 1.0, 1.0, 1.0, 1.0, 1.0, 1.0, 1.0, 1.0, 1.0, 1.0, 1.0, 1.0, 1.0, 1.0, 1.0, 1.0, 1.0, 1.0, 1.0, 1.0, 1.0, 1.0, 1.0, 1.0, 1.0, 1.0, 1.0, 1.0, 1.0, 1.0, 1.0, 1.0, 1.0, 1.0, 1.0, 1.0, 1.0, 1.0, 1.0, 1.0, 1.0, 1.0, 1.0, 1.0, 1.0, 1.0, 1.0, 1.0, 1.0, 1.0, 1.0, 1.0, 1.0, 1.0, 1.0, 1.0, 1.0, 1.0, 1.0, 1.0, 1.0, 1.0, 1.0, 1.0, 1.0, 1.0, 1.0, 1.0, 1.0, 1.0, 1.0, 1.0, 1.0, 1.0, 1.0, 1.0, 1.0, 1.0, 1.0, 1.0, 1.0, 1.0, 1.0, 1.0, 1.0, 1.0, 1.0, 1.0, 1.0, 1.0, 1.0, 1.0, 1.0, 1.0, 1.0, 1.0, 1.0, 1.0, 1.0, 1.0, 1.0, 1.0, 1.0, 1.0, 1.0, 1.0, 1.0, 1.0, 1.0, 1.0, 1.0, 1.0, 1.0, 1.0, 1.0, 1.0, 1.0, 1.0, 1.0, 1.0, 1.0, 1.0, 1.0, 1.0, 1.0, 1.0, 1.0, 1.0, 1.0, 1.0, 1.0, 1.0, 1.0, 1.0, 1.0, 1.0, 1.0, 1.0, 1.0, 1.0, 1.0, 1.0, 1.0, 1.0, 1.0, 1.0, 1.0, 1.0, 1.0, 1.0, 1.0, 1.0, 1.0, 1.0, 1.0, 1.0, 1.0, 1.0, 1.0, 1.0, 1.0, 1.0, 1.0, 1.0, 1.0, 1.0, 1.0, 1.0, 1.0, 1.0, 1.0, 1.0, 1.0, 1.0, 1.0, 1.0, 1.0, 1.0, 1.0, 1.0, 1.0, 1.0, 1.0, 1.0, 1.0, 1.0, 1.0, 1.0, 1.0, 1.0, 1.0, 1.0, 1.0, 1.0, 1.0, 1.0, 1.0, 1.0, 1.0, 1.0, 1.0, 1.0, 1.0, 1.0, 1.0, 1.0, 1.0, 1.0, 1.0, 1.0, 1.0, 1.0, 1.0, 1.0, 1.0, 1.0, 1.0, 1.0, 1.0, 1.0, 1.0, 1.0, 1.0, 1.0, 1.0, 1.0, 1.0, 1.0, 1.0, 1.0, 1.0, 1.0, 1.0, 1.0, 1.0, 1.0, 1.0, 1.0, 1.0, 1.0, 1.0, 1.0, 1.0, 1.0, 1.0, 1.0, 1.0, 1.0, 1.0, 1.0, 1.0, 1.0, 1.0, 1.0, 1.0, 1.0, 1.0, 1.0, 1.0, 1.0, 1.0, 1.0, 1.0, 1.0, 1.0, 1.0, 1.0, 1.0, 1.0, 1.0, 1.0, 1.0, 1.0, 1.0, 1.0, 1.0, 1.0, 1.0, 1.0, 1.0, 1.0, 1.0, 1.0, 1.0, 1.0, 1.0, 1.0, 1.0, 1.0, 1.0, 1.0, 1.0, 1.0, 1.0, 1.0, 1.0, 1.0, 1.0, 1.0, 1.0, 1.0, 1.0, 1.0, 1.0, 1.0, 1.0, 1.0, 1.0, 1.0, 1.0, 1.0, 1.0, 1.0, 1.0, 1.0, 1.0, 1.0, 1.0, 1.0, 1.0, 1.0, 1.0, 1.0, 1.0, 1.0, 1.0, 1.0, 1.0, 1.0, 1.0, 1.0, 1.0, 1.0, 1.0, 1.0, 1.0, 1.0, 1.0, 1.0, 1.0, 1.0, 1.0, 1.0, 1.0, 1.0, 1.0, 1.0, 1.0, 1.0, 1.0, 1.0, 1.0, 1.0, 1.0, 1.0, 1.0, 1.0, 1.0, 1.0, 1.0, 1.0, 1.0, 1.0, 1.0, 1.0, 1.0, 1.0, 1.0, 1.0, 1.0, 1.0, 1.0, 1.0, 1.0, 1.0, 1.0, 1.0, 1.0, 1.0, 1.0, 1.0, 1.0, 1.0, 1.0, 1.0, 1.0, 1.0, 1.0, 1.0, 1.0, 1.0, 1.0, 1.0, 1.0, 1.0, 1.0, 1.0, 1.0, 1.0, 1.0, 1.0, 1.0, 1.0, 1.0, 1.0, 1.0, 1.0, 1.0, 1.0, 1.0, 1.0, 1.0, 1.0, 1.0, 1.0, 1.0, 1.0, 1.0, 1.0, 1.0, 1.0, 1.0, 1.0, 1.0, 1.0, 1.0, 1.0, 1.0, 1.0, 1.0, 1.0, 1.0, 1.0, 1.0, 1.0, 1.0, 1.0, 1.0, 1.0, 1.0, 1.0, 1.0, 1.0, 1.0, 1.0, 1.0, 1.0, 1.0, 1.0, 1.0, 1.0, 1.0, 1.0, 1.0, 1.0, 1.0, 1.0, 1.0, 1.0, 1.0, 1.0, 1.0, 1.0, 1.0, 1.0, 1.0, 1.0, 1.0, 1.0, 1.0, 1.0, 1.0, 1.0, 1.0, 1.0, 1.0, 1.0, 1.0, 1.0, 1.0, 1.0, 1.0, 1.0, 1.0, 1.0, 1.0, 1.0, 1.0, 1.0, 1.0, 1.0, 1.0, 1.0, 1.0, 1.0, 1.0, 1.0, 1.0, 1.0, 1.0, 1.0, 1.0, 1.0, 1.0, 1.0, 1.0, 1.0, 1.0, 1.0, 1.0, 1.0, 1.0, 1.0, 1.0, 1.0, 1.0, 1.0, 1.0, 1.0, 1.0, 1.0, 1.0, 1.0, 1.0, 1.0, 1.0, 1.0, 1.0, 1.0, 1.0, 1.0, 1.0, 1.0, 1.0, 1.0, 1.0, 1.0, 1.0, 1.0, 1.0, 1.0, 1.0, 1.0, 1.0, 1.0, 1.0, 1.0, 1.0, 1.0, 1.0, 1.0, 1.0, 1.0, 1.0, 1.0, 1.0, 1.0, 1.0, 1.0, 1.0, 1.0, 1.0, 1.0, 1.0, 1.0, 1.0, 1.0, 1.0, 1.0, 1.0, 1.0, 1.0, 1.0, 1.0, 1.0, 1.0, 1.0, 1.0, 1.0, 1.0, 1.0, 1.0, 1.0, 1.0, 1.0, 1.0, 1.0, 1.0, 1.0, 1.0, 1.0, 1.0, 1.0, 1.0, 1.0, 1.0, 1.0, 1.0, 1.0, 1.0, 1.0, 1.0, 1.0, 1.0, 1.0, 1.0, 1.0, 1.0, 1.0, 1.0, 1.0, 1.0, 1.0, 1.0, 1.0, 1.0, 1.0, 1.0, 1.0, 1.0, 1.0, 1.0, 1.0, 1.0, 1.0, 1.0, 1.0, 1.0, 1.0, 1.0, 1.0, 1.0, 1.0, 1.0, 1.0, 1.0, 1.0, 1.0, 1.0, 1.0, 1.0, 1.0, 1.0, 1.0, 1.0, 1.0, 1.0, 1.0, 1.0, 1.0, 1.0, 1.0, 1.0, 1.0, 1.0, 1.0, 1.0, 1.0, 1.0, 1.0, 1.0, 1.0, 1.0, 1.0, 1.0, 1.0, 1.0, 1.0, 1.0, 1.0, 1.0, 1.0, 1.0, 1.0, 1.0, 1.0, 1.0, 1.0, 1.0, 1.0, 1.0, 1.0, 1.0, 1.0, 1.0, 1.0, 1.0, 1.0, 1.0, 1.0, 1.0, 1.0, 1.0, 1.0, 1.0, 1.0, 1.0, 1.0, 1.0, 1.0, 1.0, 1.0, 1.0, 1.0, 1.0, 1.0, 1.0, 1.0, 1.0, 1.0, 1.0, 1.0, 1.0, 1.0, 1.0, 1.0, 1.0, 1.0, 1.0, 1.0, 1.0, 1.0, 1.0, 1.0, 1.0, 1.0, 1.0, 1.0, 1.0, 1.0, 1.0, 1.0, 1.0, 1.0, 1.0, 1.0, 1.0, 1.0, 1.0, 1.0, 1.0, 1.0, 1.0, 1.0, 1.0, 1.0, 1.0, 1.0, 1.0, 1.0, 1.0, 1.0, 1.0, 1.0, 1.0, 1.0, 1.0, 1.0, 1.0, 1.0, 1.0, 1.0, 1.0, 1.0, 1.0, 1.0, 1.0, 1.0, 1.0, 1.0, 1.0, 1.0, 1.0, 1.0, 1.0, 1.0, 1.0, 1.0, 1.0, 1.0, 1.0, 1.0, 1.0, 1.0, 1.0, 1.0, 1.0, 1.0, 1.0, 1.0, 1.0, 1.0, 1.0, 1.0, 1.0, 1.0, 1.0, 1.0, 1.0, 1.0, 1.0, 1.0, 1.0, 1.0, 1.0, 1.0, 1.0, 1.0, 1.0, 1.0, 1.0, 1.0, 1.0, 1.0, 1.0, 1.0, 1.0, 1.0, 1.0, 1.0, 1.0, 1.0, 1.0, 1.0, 1.0, 1.0, 1.0, 1.0, 1.0, 1.0, 1.0, 1.0, 1.0, 1.0, 1.0, 1.0, 1.0, 1.0, 1.0, 1.0, 1.0, 1.0, 1.0, 1.0, 1.0, 1.0, 1.0, 1.0, 1.0, 1.0, 1.0, 1.0, 1.0, 1.0, 1.0, 1.0, 1.0, 1.0, 1.0, 1.0, 1.0, 1.0, 1.0, 1.0, 1.0, 1.0, 1.0, 1.0, 1.0, 1.0, 1.0, 1.0, 1.0, 1.0, 1.0, 1.0, 1.0, 1.0, 1.0, 1.0, 1.0, 1.0, 1.0, 1.0, 1.0, 1.0, 1.0, 1.0, 1.0, 1.0, 1.0, 1.0, 1.0, 1.0, 1.0, 1.0, 1.0, 1.0, 1.0, 1.0, 1.0, 1.0, 1.0, 1.0, 1.0, 1.0, 1.0, 1.0, 1.0, 1.0, 1.0, 1.0, 1.0, 1.0, 1.0, 1.0, 1.0, 1.0, 1.0, 1.0, 1.0, 1.0, 1.0, 1.0, 1.0, 1.0, 1.0, 1.0, 1.0, 1.0, 1.0, 1.0, 1.0, 1.0, 1.0, 1.0, 1.0, 1.0, 1.0, 1.0, 1.0, 1.0, 1.0, 1.0, 1.0, 1.0, 1.0, 1.0, 1.0, 1.0, 1.0, 1.0, 1.0, 1.0, 1.0, 1.0, 1.0, 1.0, 1.0, 1.0, 1.0, 1.0, 1.0, 1.0, 1.0, 1.0, 1.0, 1.0, 1.0, 1.0, 1.0, 1.0, 1.0, 1.0, 1.0, 1.0, 1.0, 1.0, 1.0, 1.0, 1.0, 1.0, 1.0, 1.0, 1.0, 1.0, 1.0, 1.0, 1.0, 1.0, 1.0, 1.0, 1.0, 1.0, 1.0, 1.0, 1.0, 1.0, 1.0, 1.0, 1.0, 1.0, 1.0, 1.0, 1.0, 1.0, 1.0, 1.0, 1.0, 1.0, 1.0, 1.0, 1.0, 1.0, 1.0, 1.0, 1.0, 1.0, 1.0, 1.0, 1.0, 1.0, 1.0, 1.0, 1.0, 1.0, 1.0, 1.0, 1.0, 1.0, 1.0, 1.0, 1.0, 1.0, 1.0, 1.0, 1.0, 1.0, 1.0, 1.0, 1.0, 1.0, 1.0, 1.0, 1.0, 1.0, 1.0, 1.0, 1.0, 1.0, 1.0, 1.0, 1.0, 1.0, 1.0, 1.0, 1.0, 1.0, 1.0, 1.0, 1.0, 1.0, 1.0, 1.0, 1.0, 1.0, 1.0, 1.0, 1.0, 1.0, 1.0, 1.0, 1.0, 1.0, 1.0, 1.0, 1.0, 1.0, 1.0, 1.0, 1.0, 1.0, 1.0, 1.0, 1.0, 1.0, 1.0, 1.0, 1.0, 1.0, 1.0, 1.0, 1.0, 1.0, 1.0, 1.0, 1.0, 1.0, 1.0, 1.0, 1.0, 1.0, 1.0, 1.0, 1.0, 1.0, 1.0, 1.0, 1.0, 1.0, 1.0, 1.0, 1.0, 1.0, 1.0, 1.0, 1.0, 1.0, 1.0, 1.0, 1.0, 1.0, 1.0, 1.0, 1.0, 1.0, 1.0, 1.0, 1.0, 1.0, 1.0, 1.0, 1.0, 1.0, 1.0, 1.0, 1.0, 1.0, 1.0, 1.0, 1.0, 1.0, 1.0, 1.0, 1.0, 1.0, 1.0, 1.0, 1.0, 1.0, 1.0, 1.0, 1.0, 1.0, 1.0, 1.0, 1.0, 1.0, 1.0, 1.0, 1.0, 1.0, 1.0, 1.0, 1.0, 1.0, 1.0, 1.0, 1.0, 1.0, 1.0, 1.0, 1.0, 1.0, 1.0, 1.0, 1.0, 1.0, 1.0, 1.0, 1.0, 1.0, 1.0, 1.0, 1.0, 1.0, 1.0, 1.0, 1.0, 1.0, 1.0, 1.0, 1.0, 1.0, 1.0, 1.0, 1.0, 1.0, 1.0, 1.0, 1.0, 1.0, 1.0, 1.0, 1.0, 1.0, 1.0, 1.0, 1.0, 1.0, 1.0, 1.0, 1.0, 1.0, 1.0, 1.0, 1.0, 1.0, 1.0, 1.0, 1.0, 1.0, 1.0, 1.0, 1.0, 1.0, 1.0, 1.0, 1.0, 1.0, 1.0, 1.0, 1.0, 1.0, 1.0, 1.0, 1.0, 1.0, 1.0, 1.0, 1.0, 1.0, 1.0, 1.0, 1.0, 1.0, 1.0, 1.0, 1.0, 1.0, 1.0, 1.0, 1.0, 1.0, 1.0, 1.0, 1.0, 1.0, 1.0, 1.0, 1.0, 1.0, 1.0, 1.0, 1.0, 1.0, 1.0, 1.0, 1.0, 1.0, 1.0, 1.0, 1.0, 1.0, 1.0, 1.0, 1.0, 1.0, 1.0, 1.0, 1.0, 1.0, 1.0, 1.0, 1.0, 1.0, 1.0, 1.0, 1.0, 1.0, 1.0, 1.0, 1.0, 1.0, 1.0, 1.0, 1.0, 1.0, 1.0, 1.0, 1.0, 1.0, 1.0, 1.0, 1.0, 1.0, 1.0, 1.0, 1.0, 1.0, 1.0, 1.0, 1.0, 1.0, 1.0, 1.0, 1.0, 1.0, 1.0, 1.0, 1.0, 1.0, 1.0, 1.0, 1.0, 1.0, 1.0, 1.0, 1.0, 1.0, 1.0, 1.0, 1.0, 1.0, 1.0, 1.0, 1.0, 1.0, 1.0, 1.0, 1.0, 1.0, 1.0, 1.0, 1.0, 1.0, 1.0, 1.0, 1.0, 1.0, 1.0, 1.0, 1.0, 1.0, 1.0, 1.0, 1.0, 1.0, 1.0, 1.0, 1.0, 1.0, 1.0, 1.0, 1.0, 1.0, 1.0, 1.0, 1.0, 1.0, 1.0, 1.0, 1.0, 1.0, 1.0, 1.0, 1.0, 1.0, 1.0, 1.0, 1.0, 1.0, 1.0, 1.0, 1.0, 1.0, 1.0, 1.0, 1.0, 1.0, 1.0, 1.0, 1.0, 1.0, 1.0, 1.0, 1.0, 1.0, 1.0, 1.0, 1.0, 1.0, 1.0, 1.0, 1.0, 1.0, 1.0, 1.0, 1.0, 1.0, 1.0, 1.0, 1.0, 1.0, 1.0, 1.0, 1.0, 1.0, 1.0, 1.0, 1.0, 1.0, 1.0, 1.0, 1.0, 1.0, 1.0, 1.0, 1.0, 1.0, 1.0, 1.0, 1.0, 1.0, 1.0, 1.0, 1.0, 1.0, 1.0, 1.0, 1.0, 1.0, 1.0, 1.0, 1.0, 1.0, 1.0, 1.0, 1.0, 1.0, 1.0, 1.0, 1.0, 1.0, 1.0, 1.0, 1.0, 1.0, 1.0, 1.0, 1.0, 1.0, 1.0, 1.0, 1.0, 1.0, 1.0, 1.0, 1.0, 1.0, 1.0, 1.0, 1.0, 1.0, 1.0, 1.0, 1.0, 1.0, 1.0, 1.0, 1.0, 1.0, 1.0, 1.0, 1.0, 1.0, 1.0, 1.0, 1.0, 1.0, 1.0, 1.0, 1.0, 1.0, 1.0, 1.0, 1.0, 1.0, 1.0, 1.0, 1.0, 1.0, 1.0, 1.0, 1.0, 1.0, 1.0, 1.0, 1.0, 1.0, 1.0, 1.0, 1.0, 1.0, 1.0, 1.0, 1.0, 1.0, 1.0, 1.0, 1.0, 1.0, 1.0, 1.0, 1.0, 1.0, 1.0, 1.0, 1.0, 1.0, 1.0, 1.0, 1.0, 1.0, 1.0, 1.0, 1.0, 1.0, 1.0, 1.0, 1.0, 1.0, 1.0, 1.0, 1.0, 1.0, 1.0, 1.0, 1.0, 1.0, 1.0, 1.0, 1.0, 1.0, 1.0, 1.0, 1.0, 1.0, 1.0, 1.0, 1.0, 1.0, 1.0, 1.0, 1.0, 1.0, 1.0, 1.0, 1.0, 1.0, 1.0, 1.0, 1.0, 1.0, 1.0, 1.0, 1.0, 1.0, 1.0, 1.0, 1.0, 1.0, 1.0, 1.0, 1.0, 1.0, 1.0, 1.0, 1.0, 1.0, 1.0, 1.0, 1.0, 1.0, 1.0, 1.0, 1.0, 1.0, 1.0, 1.0, 1.0, 1.0, 1.0, 1.0, 1.0, 1.0, 1.0, 1.0, 1.0, 1.0, 1.0, 1.0, 1.0, 1.0, 1.0, 1.0, 1.0, 1.0, 1.0, 1.0, 1.0, 1.0, 1.0, 1.0, 1.0, 1.0, 1.0, 1.0, 1.0, 1.0, 1.0, 1.0, 1.0, 1.0, 1.0, 1.0, 1.0, 1.0, 1.0, 1.0, 1.0, 1.0, 1.0, 1.0, 1.0, 1.0, 1.0, 1.0, 1.0, 1.0, 1.0, 1.0, 1.0, 1.0, 1.0, 1.0, 1.0, 1.0, 1.0, 1.0, 1.0, 1.0, 1.0, 1.0, 1.0, 1.0, 1.0, 1.0, 1.0, 1.0, 1.0, 1.0, 1.0, 1.0, 1.0, 1.0, 1.0, 1.0, 1.0, 1.0, 1.0, 1.0, 1.0, 1.0, 1.0, 1.0, 1.0, 1.0, 1.0, 1.0, 1.0, 1.0, 1.0, 1.0, 1.0, 1.0, 1.0, 1.0, 1.0, 1.0, 1.0, 1.0, 1.0, 1.0, 1.0, 1.0, 1.0, 1.0, 1.0, 1.0, 1.0, 1.0, 1.0, 1.0, 1.0, 1.0, 1.0, 1.0, 1.0, 1.0, 1.0, 1.0, 1.0, 1.0, 1.0, 1.0, 1.0, 1.0, 1.0, 1.0, 1.0, 1.0, 1.0, 1.0, 1.0, 1.0, 1.0, 1.0, 1.0, 1.0, 1.0, 1.0, 1.0, 1.0, 1.0, 1.0, 1.0, 1.0, 1.0, 1.0, 1.0, 1.0, 1.0, 1.0, 1.0, 1.0, 1.0, 1.0, 1.0, 1.0, 1.0, 1.0, 1.0, 1.0, 1.0, 1.0, 1.0, 1.0, 1.0, 1.0, 1.0, 1.0, 1.0, 1.0, 1.0, 1.0, 1.0, 1.0, 1.0, 1.0, 1.0, 1.0, 1.0, 1.0, 1.0, 1.0, 1.0, 1.0, 1.0, 1.0, 1.0, 1.0, 1.0, 1.0, 1.0, 1.0, 1.0, 1.0, 1.0, 1.0, 1.0, 1.0, 1.0, 1.0, 1.0, 1.0, 1.0, 1.0, 1.0, 1.0, 1.0, 1.0, 1.0, 1.0, 1.0, 1.0, 1.0, 1.0, 1.0, 1.0, 1.0, 1.0, 1.0, 1.0, 1.0, 1.0, 1.0, 1.0, 1.0, 1.0, 1.0, 1.0, 1.0, 1.0, 1.0, 1.0, 1.0, 1.0, 1.0, 1.0, 1.0, 1.0, 1.0, 1.0, 1.0, 1.0, 1.0, 1.0, 1.0, 1.0, 1.0, 1.0, 1.0, 1.0, 1.0, 1.0, 1.0, 1.0, 1.0, 1.0, 1.0, 1.0, 1.0, 1.0, 1.0, 1.0, 1.0, 1.0, 1.0, 1.0, 1.0, 1.0, 1.0, 1.0, 1.0, 1.0, 1.0, 1.0, 1.0, 1.0, 1.0, 1.0, 1.0, 1.0, 1.0, 1.0, 1.0, 1.0, 1.0, 1.0, 1.0, 1.0, 1.0, 1.0, 1.0, 1.0, 1.0, 1.0, 1.0, 1.0, 1.0, 1.0, 1.0, 1.0, 1.0, 1.0, 1.0, 1.0, 1.0, 1.0, 1.0, 1.0, 1.0, 1.0, 1.0, 1.0, 1.0, 1.0, 1.0, 1.0, 1.0, 1.0, 1.0, 1.0, 1.0, 1.0, 1.0, 1.0, 1.0, 1.0, 1.0, 1.0, 1.0, 1.0, 1.0, 1.0, 1.0, 1.0, 1.0, 1.0, 1.0, 1.0, 1.0, 1.0, 1.0, 1.0, 1.0, 1.0, 1.0, 1.0, 1.0, 1.0, 1.0, 1.0, 1.0, 1.0, 1.0, 1.0, 1.0, 1.0, 1.0, 1.0, 1.0, 1.0, 1.0, 1.0, 1.0, 1.0, 1.0, 1.0, 1.0, 1.0, 1.0, 1.0, 1.0, 1.0, 1.0, 1.0, 1.0, 1.0, 1.0, 1.0, 1.0, 1.0, 1.0, 1.0, 1.0, 1.0, 1.0, 1.0, 1.0, 1.0, 1.0, 1.0, 1.0, 1.0, 1.0, 1.0, 1.0, 1.0, 1.0, 1.0, 1.0, 1.0, 1.0, 1.0, 1.0, 1.0, 1.0, 1.0, 1.0, 1.0, 1.0, 1.0, 1.0, 1.0, 1.0, 1.0, 1.0, 1.0, 1.0, 1.0, 1.0, 1.0, 1.0, 1.0, 1.0, 1.0, 1.0, 1.0, 1.0, 1.0, 1.0, 1.0, 1.0, 1.0, 1.0, 1.0, 1.0, 1.0, 1.0, 1.0, 1.0, 1.0, 1.0, 1.0, 1.0, 1.0, 1.0, 1.0, 1.0, 1.0, 1.0, 1.0, 1.0, 1.0, 1.0, 1.0, 1.0, 1.0, 1.0, 1.0, 1.0, 1.0, 1.0, 1.0, 1.0, 1.0, 1.0, 1.0, 1.0, 1.0, 1.0, 1.0, 1.0, 1.0, 1.0, 1.0, 1.0, 1.0, 1.0, 1.0, 1.0, 1.0, 1.0, 1.0, 1.0, 1.0, 1.0, 1.0, 1.0, 1.0, 1.0, 1.0, 1.0, 1.0, 1.0, 1.0, 1.0, 1.0, 1.0, 1.0, 1.0, 1.0, 1.0, 1.0, 1.0, 1.0, 1.0, 1.0, 1.0, 1.0, 1.0, 1.0, 1.0, 1.0, 1.0, 1.0, 1.0, 1.0, 1.0, 1.0, 1.0, 1.0, 1.0, 1.0, 1.0, 1.0, 1.0, 1.0, 1.0, 1.0, 1.0, 1.0, 1.0, 1.0, 1.0, 1.0, 1.0, 1.0, 1.0, 1.0, 1.0, 1.0, 1.0, 1.0, 1.0, 1.0, 1.0, 1.0, 1.0, 1.0, 1.0, 1.0, 1.0, 1.0, 1.0, 1.0, 1.0, 1.0, 1.0, 1.0, 1.0, 1.0, 1.0, 1.0, 1.0, 1.0, 1.0, 1.0, 1.0, 1.0, 1.0, 1.0, 1.0, 1.0, 1.0, 1.0, 1.0, 1.0, 1.0, 1.0, 1.0, 1.0, 1.0, 1.0, 1.0, 1.0, 1.0, 1.0, 1.0, 1.0, 1.0, 1.0, 1.0, 1.0, 1.0])
me_bench_park_001.materials.append(mat_bench_park_tex)
me_bench_park_001.use_remesh_preserve_volume = False
me_bench_park_001.use_remesh_preserve_attributes = False
me_bench_park_001.use_mirror_vertex_groups = False
me_bench_park_001.update()

# ---- objects
ob_cube = bpy.data.objects.new('Cube', me_cube_002)
ob_lamp = bpy.data.objects.new('Lamp', light_spot)
ob_camera = bpy.data.objects.new('Camera', cam_camera)
ob_bench_park_001 = bpy.data.objects.new('bench_park_001', me_bench_park_001)

# ---- transforms, parenting, visibility, modifiers, constraints
ob_cube.location = (0.0, 0.0, 0.0)
ob_cube.rotation_euler = (1.571, -0.0, -0.0)
ob_cube.lock_rotations_4d = False
ob_cube.empty_display_type = 'ARROWS'
ob_cube.color = (0.0, 0.0, 0.0, 1.0)
ob_cube.lineart.crease_threshold = 0.0
ob_lamp.location = (-9.524e-16, -10.0, 7.0)
ob_lamp.rotation_euler = (0.8296, 9.588e-09, -2.436e-09)
ob_lamp.lock_rotations_4d = False
ob_lamp.empty_display_type = 'ARROWS'
ob_lamp.color = (0.0, 0.0, 0.0, 0.0)
ob_lamp.lineart.crease_threshold = 0.0
ob_camera.location = (6.283, -5.0, 5.867)
ob_camera.rotation_euler = (0.9238, -0.02162, 0.9207)
ob_camera.lock_rotations_4d = False
ob_camera.empty_display_type = 'ARROWS'
ob_camera.color = (0.0, 0.0, 0.0, 0.0)
ob_camera.display_type = 'WIRE'
ob_camera.lineart.crease_threshold = 0.0
ob_bench_park_001.location = (0.03969, -2.406, 0.8525)
ob_bench_park_001.scale = (0.5833, 0.5833, 0.5833)
ob_bench_park_001.lock_rotations_4d = False
ob_bench_park_001.empty_display_type = 'ARROWS'
ob_bench_park_001.color = (0.0, 0.0, 0.0, 1.0)
ob_bench_park_001.lineart.crease_threshold = 0.0

# ---- collection membership
col_collection_1.objects.link(ob_cube)
col_collection_1.objects.link(ob_lamp)
col_collection_1.objects.link(ob_camera)
col_collection_1.objects.link(ob_bench_park_001)

# ---- scene / render settings (as saved in the file)
scene.camera = ob_camera
scene.frame_start = 1; scene.frame_end = 250; scene.frame_set(1)
scene.render.engine = 'BLENDER_EEVEE_NEXT'
scene.render.image_settings.file_format = 'JPEG'
scene.render.image_settings.color_mode = 'RGB'
scene.render.image_settings.compression = 90
scene.render.resolution_x = 640
scene.render.resolution_y = 480
scene.render.resolution_percentage = 50
scene.render.pixel_aspect_x = 100.0
scene.render.pixel_aspect_y = 100.0
scene.render.fps = 25
scene.render.dither_intensity = 0.0
scene.render.use_compositing = False
scene.render.use_sequencer = False
scene.render.bake_bias = 0.0
scene.render.use_stamp_time = False
scene.render.use_stamp_date = False
scene.render.use_stamp_frame = False
scene.render.use_stamp_camera = False
scene.render.use_stamp_scene = False
scene.render.use_stamp_filename = False
scene.render.use_stamp_render_time = False
scene.render.stamp_font_size = 0
scene.cycles.use_denoising = False
scene.cycles.samples = 10
scene.cycles.sampling_pattern = 'TABULATED_SOBOL'
scene.cycles.light_sampling_threshold = 0.0
scene.cycles.use_adaptive_sampling = False
scene.cycles.use_light_tree = False
scene.cycles.blur_glossy = 0.0
scene.cycles.volume_bounces = 1
scene.cycles.pixel_filter_type = 'GAUSSIAN'
scene.cycles.sample_clamp_indirect = 0.0
scene.view_settings.view_transform = 'Raw'
bpy.context.view_layer.update()
